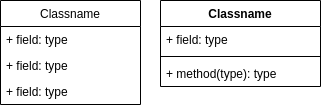

The diagram above was exported from draw.io. Its source (the exported page's mxGraphModel, read from the mxfile embedded in the PNG):
<mxGraphModel dx="1225" dy="611" grid="1" gridSize="10" guides="1" tooltips="1" connect="1" arrows="1" fold="1" page="1" pageScale="1" pageWidth="827" pageHeight="1169" math="0" shadow="0">
  <root>
    <mxCell id="0" />
    <mxCell id="1" parent="0" />
    <mxCell id="2" value="Classname" style="swimlane;fontStyle=0;childLayout=stackLayout;horizontal=1;startSize=26;fillColor=none;horizontalStack=0;resizeParent=1;resizeParentMax=0;resizeLast=0;collapsible=1;marginBottom=0;" vertex="1" parent="1">
      <mxGeometry x="40" y="40" width="140" height="104" as="geometry" />
    </mxCell>
    <mxCell id="3" value="+ field: type" style="text;strokeColor=none;fillColor=none;align=left;verticalAlign=top;spacingLeft=4;spacingRight=4;overflow=hidden;rotatable=0;points=[[0,0.5],[1,0.5]];portConstraint=eastwest;" vertex="1" parent="2">
      <mxGeometry y="26" width="140" height="26" as="geometry" />
    </mxCell>
    <mxCell id="4" value="+ field: type" style="text;strokeColor=none;fillColor=none;align=left;verticalAlign=top;spacingLeft=4;spacingRight=4;overflow=hidden;rotatable=0;points=[[0,0.5],[1,0.5]];portConstraint=eastwest;" vertex="1" parent="2">
      <mxGeometry y="52" width="140" height="26" as="geometry" />
    </mxCell>
    <mxCell id="5" value="+ field: type" style="text;strokeColor=none;fillColor=none;align=left;verticalAlign=top;spacingLeft=4;spacingRight=4;overflow=hidden;rotatable=0;points=[[0,0.5],[1,0.5]];portConstraint=eastwest;" vertex="1" parent="2">
      <mxGeometry y="78" width="140" height="26" as="geometry" />
    </mxCell>
    <mxCell id="6" value="Classname" style="swimlane;fontStyle=1;align=center;verticalAlign=top;childLayout=stackLayout;horizontal=1;startSize=26;horizontalStack=0;resizeParent=1;resizeParentMax=0;resizeLast=0;collapsible=1;marginBottom=0;" vertex="1" parent="1">
      <mxGeometry x="200" y="40" width="160" height="86" as="geometry" />
    </mxCell>
    <mxCell id="7" value="+ field: type" style="text;strokeColor=none;fillColor=none;align=left;verticalAlign=top;spacingLeft=4;spacingRight=4;overflow=hidden;rotatable=0;points=[[0,0.5],[1,0.5]];portConstraint=eastwest;" vertex="1" parent="6">
      <mxGeometry y="26" width="160" height="26" as="geometry" />
    </mxCell>
    <mxCell id="8" value="" style="line;strokeWidth=1;fillColor=none;align=left;verticalAlign=middle;spacingTop=-1;spacingLeft=3;spacingRight=3;rotatable=0;labelPosition=right;points=[];portConstraint=eastwest;strokeColor=inherit;" vertex="1" parent="6">
      <mxGeometry y="52" width="160" height="8" as="geometry" />
    </mxCell>
    <mxCell id="9" value="+ method(type): type" style="text;strokeColor=none;fillColor=none;align=left;verticalAlign=top;spacingLeft=4;spacingRight=4;overflow=hidden;rotatable=0;points=[[0,0.5],[1,0.5]];portConstraint=eastwest;" vertex="1" parent="6">
      <mxGeometry y="60" width="160" height="26" as="geometry" />
    </mxCell>
  </root>
</mxGraphModel>